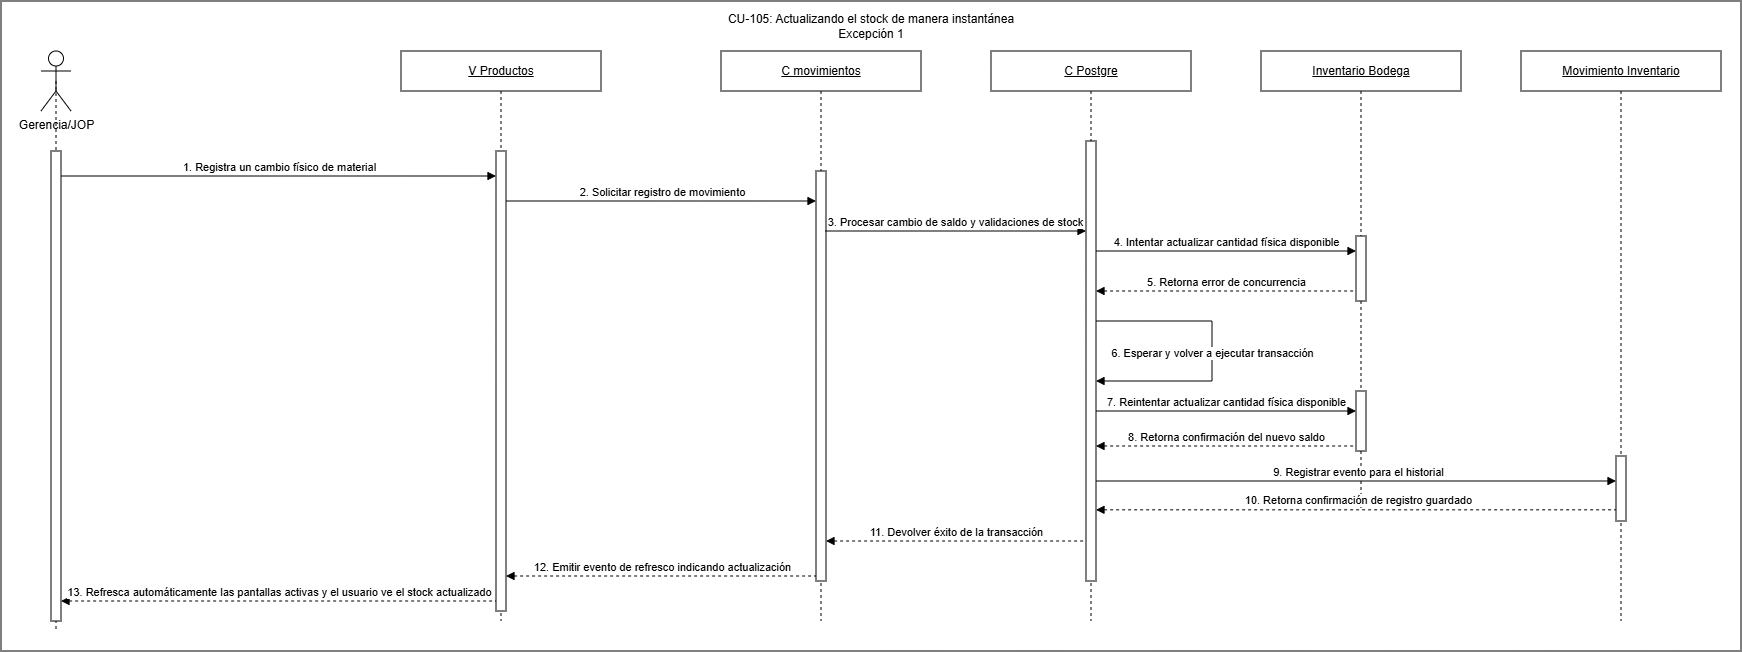

The diagram above was exported from draw.io. Its source (the exported page's mxGraphModel, read from the mxfile embedded in the PNG):
<mxGraphModel dx="1350" dy="1192" grid="1" gridSize="10" guides="1" tooltips="1" connect="1" arrows="1" fold="1" page="1" pageScale="1" pageWidth="827" pageHeight="1169" math="0" shadow="0">
  <root>
    <mxCell id="0" />
    <mxCell id="1" parent="0" />
    <mxCell id="qOMkT0TRJQhhDrOH9h9f-1" parent="1" style="rounded=0;whiteSpace=wrap;html=1;" value="" vertex="1">
      <mxGeometry height="650" width="1740" x="160" y="260" as="geometry" />
    </mxCell>
    <mxCell id="U7JiqSKJjbsNGjsoq53Z-1" edge="1" parent="1" source="U7JiqSKJjbsNGjsoq53Z-9" style="rounded=0;orthogonalLoop=1;jettySize=auto;html=1;exitX=0.5;exitY=0.5;exitDx=0;exitDy=0;exitPerimeter=0;dashed=1;endArrow=none;endFill=0;" target="U7JiqSKJjbsNGjsoq53Z-29" value="">
      <mxGeometry relative="1" as="geometry">
        <mxPoint x="215" y="340" as="sourcePoint" />
        <mxPoint x="215" y="770" as="targetPoint" />
      </mxGeometry>
    </mxCell>
    <mxCell id="U7JiqSKJjbsNGjsoq53Z-2" parent="1" style="shape=umlLifeline;perimeter=lifelinePerimeter;whiteSpace=wrap;html=1;container=1;dropTarget=0;collapsible=0;recursiveResize=0;outlineConnect=0;portConstraint=eastwest;" value="&lt;u&gt;C movimientos&lt;/u&gt;" vertex="1">
      <mxGeometry height="570" width="200" x="880" y="310" as="geometry" />
    </mxCell>
    <mxCell id="U7JiqSKJjbsNGjsoq53Z-4" parent="U7JiqSKJjbsNGjsoq53Z-2" style="html=1;points=[[0,0,0,0,5],[0,1,0,0,-5],[1,0,0,0,5],[1,1,0,0,-5]];perimeter=orthogonalPerimeter;outlineConnect=0;targetShapes=umlLifeline;portConstraint=eastwest;" value="" vertex="1">
      <mxGeometry height="410" width="10" x="95" y="120" as="geometry" />
    </mxCell>
    <mxCell id="U7JiqSKJjbsNGjsoq53Z-5" parent="1" style="shape=umlLifeline;perimeter=lifelinePerimeter;whiteSpace=wrap;html=1;container=1;dropTarget=0;collapsible=0;recursiveResize=0;outlineConnect=0;portConstraint=eastwest;" value="&lt;u&gt;V Productos&lt;/u&gt;" vertex="1">
      <mxGeometry height="570" width="200" x="560" y="310" as="geometry" />
    </mxCell>
    <mxCell id="U7JiqSKJjbsNGjsoq53Z-7" parent="U7JiqSKJjbsNGjsoq53Z-5" style="html=1;points=[[0,0,0,0,5],[0,1,0,0,-5],[1,0,0,0,5],[1,1,0,0,-5]];perimeter=orthogonalPerimeter;outlineConnect=0;targetShapes=umlLifeline;portConstraint=eastwest;" value="" vertex="1">
      <mxGeometry height="460" width="10" x="95" y="100" as="geometry" />
    </mxCell>
    <mxCell id="U7JiqSKJjbsNGjsoq53Z-8" edge="1" parent="1" source="U7JiqSKJjbsNGjsoq53Z-29" style="rounded=0;orthogonalLoop=1;jettySize=auto;html=1;exitX=0.5;exitY=0.5;exitDx=0;exitDy=0;exitPerimeter=0;dashed=1;endArrow=none;endFill=0;">
      <mxGeometry relative="1" as="geometry">
        <mxPoint x="215" y="890" as="targetPoint" />
      </mxGeometry>
    </mxCell>
    <mxCell id="U7JiqSKJjbsNGjsoq53Z-9" parent="1" style="shape=umlActor;verticalLabelPosition=bottom;verticalAlign=top;html=1;outlineConnect=0;" value="Gerencia/JOP" vertex="1">
      <mxGeometry height="60" width="30" x="200" y="310" as="geometry" />
    </mxCell>
    <mxCell id="U7JiqSKJjbsNGjsoq53Z-10" parent="1" style="shape=umlLifeline;perimeter=lifelinePerimeter;whiteSpace=wrap;html=1;container=1;dropTarget=0;collapsible=0;recursiveResize=0;outlineConnect=0;portConstraint=eastwest;" value="&lt;u&gt;C Postgre&lt;/u&gt;" vertex="1">
      <mxGeometry height="570" width="200" x="1150" y="310" as="geometry" />
    </mxCell>
    <mxCell id="U7JiqSKJjbsNGjsoq53Z-11" parent="U7JiqSKJjbsNGjsoq53Z-10" style="html=1;points=[[0,0,0,0,5],[0,1,0,0,-5],[1,0,0,0,5],[1,1,0,0,-5]];perimeter=orthogonalPerimeter;outlineConnect=0;targetShapes=umlLifeline;portConstraint=eastwest;" value="" vertex="1">
      <mxGeometry height="440" width="10" x="95" y="90" as="geometry" />
    </mxCell>
    <mxCell id="P7iGkOp3XoflnV9x3wj9-2" edge="1" parent="U7JiqSKJjbsNGjsoq53Z-10" style="html=1;verticalAlign=bottom;endArrow=block;rounded=0;startArrow=none;startFill=0;endFill=1;edgeStyle=orthogonalEdgeStyle;" value="6. Esperar y volver a ejecutar transacción">
      <mxGeometry relative="1" x="0.0867" as="geometry">
        <mxPoint y="-1" as="offset" />
        <Array as="points">
          <mxPoint x="221.02999999999997" y="270.03" />
          <mxPoint x="221.02999999999997" y="330.03" />
        </Array>
        <mxPoint x="105" y="270" as="sourcePoint" />
        <mxPoint x="105" y="330" as="targetPoint" />
      </mxGeometry>
    </mxCell>
    <mxCell id="U7JiqSKJjbsNGjsoq53Z-14" parent="1" style="shape=umlLifeline;perimeter=lifelinePerimeter;whiteSpace=wrap;html=1;container=1;dropTarget=0;collapsible=0;recursiveResize=0;outlineConnect=0;portConstraint=eastwest;" value="&lt;u&gt;Inventario Bodega&lt;/u&gt;" vertex="1">
      <mxGeometry height="460" width="200" x="1420" y="310" as="geometry" />
    </mxCell>
    <mxCell id="U7JiqSKJjbsNGjsoq53Z-15" parent="U7JiqSKJjbsNGjsoq53Z-14" style="html=1;points=[[0,0,0,0,5],[0,1,0,0,-5],[1,0,0,0,5],[1,1,0,0,-5]];perimeter=orthogonalPerimeter;outlineConnect=0;targetShapes=umlLifeline;portConstraint=eastwest;" value="" vertex="1">
      <mxGeometry height="65" width="10" x="95" y="185" as="geometry" />
    </mxCell>
    <mxCell id="P7iGkOp3XoflnV9x3wj9-13" parent="U7JiqSKJjbsNGjsoq53Z-14" style="html=1;points=[[0,0,0,0,5],[0,1,0,0,-5],[1,0,0,0,5],[1,1,0,0,-5]];perimeter=orthogonalPerimeter;outlineConnect=0;targetShapes=umlLifeline;portConstraint=eastwest;" value="" vertex="1">
      <mxGeometry height="60" width="10" x="95" y="340" as="geometry" />
    </mxCell>
    <mxCell id="U7JiqSKJjbsNGjsoq53Z-16" parent="1" style="shape=umlLifeline;perimeter=lifelinePerimeter;whiteSpace=wrap;html=1;container=1;dropTarget=0;collapsible=0;recursiveResize=0;outlineConnect=0;portConstraint=eastwest;" value="&lt;u&gt;Movimiento Inventario&lt;/u&gt;" vertex="1">
      <mxGeometry height="570" width="200" x="1680" y="310" as="geometry" />
    </mxCell>
    <mxCell id="U7JiqSKJjbsNGjsoq53Z-17" parent="U7JiqSKJjbsNGjsoq53Z-16" style="html=1;points=[[0,0,0,0,5],[0,1,0,0,-5],[1,0,0,0,5],[1,1,0,0,-5]];perimeter=orthogonalPerimeter;outlineConnect=0;targetShapes=umlLifeline;portConstraint=eastwest;" value="" vertex="1">
      <mxGeometry height="65" width="10" x="95" y="405" as="geometry" />
    </mxCell>
    <mxCell id="U7JiqSKJjbsNGjsoq53Z-18" edge="1" parent="1" style="html=1;verticalAlign=bottom;endArrow=block;curved=0;rounded=0;" value="1. Registra un cambio físico de material">
      <mxGeometry relative="1" as="geometry">
        <mxPoint x="220" y="435" as="sourcePoint" />
        <mxPoint x="655" y="435" as="targetPoint" />
      </mxGeometry>
    </mxCell>
    <mxCell id="U7JiqSKJjbsNGjsoq53Z-19" edge="1" parent="1" style="html=1;verticalAlign=bottom;endArrow=block;curved=0;rounded=0;" value="2. Solicitar registro de movimiento">
      <mxGeometry relative="1" as="geometry">
        <mxPoint x="665" y="460" as="sourcePoint" />
        <mxPoint x="975" y="460" as="targetPoint" />
      </mxGeometry>
    </mxCell>
    <mxCell id="U7JiqSKJjbsNGjsoq53Z-20" edge="1" parent="1" style="html=1;verticalAlign=bottom;endArrow=block;curved=0;rounded=0;" target="U7JiqSKJjbsNGjsoq53Z-11" value="3. Procesar cambio de saldo y validaciones de stock">
      <mxGeometry relative="1" as="geometry">
        <mxPoint x="984" y="490" as="sourcePoint" />
        <mxPoint x="1279" y="490" as="targetPoint" />
      </mxGeometry>
    </mxCell>
    <mxCell id="U7JiqSKJjbsNGjsoq53Z-21" edge="1" parent="1" style="html=1;verticalAlign=bottom;endArrow=block;curved=0;rounded=0;" value="4. Intentar actualizar cantidad física disponible">
      <mxGeometry relative="1" x="0.0045" as="geometry">
        <mxPoint as="offset" />
        <mxPoint x="1255" y="510" as="sourcePoint" />
        <mxPoint x="1515" y="510" as="targetPoint" />
      </mxGeometry>
    </mxCell>
    <mxCell id="U7JiqSKJjbsNGjsoq53Z-22" edge="1" parent="1" style="html=1;verticalAlign=bottom;endArrow=none;curved=0;rounded=0;dashed=1;startArrow=block;startFill=1;endFill=0;" value="5. Retorna error de concurrencia">
      <mxGeometry relative="1" x="0.0045" as="geometry">
        <mxPoint as="offset" />
        <mxPoint x="1255" y="550" as="sourcePoint" />
        <mxPoint x="1515" y="550" as="targetPoint" />
      </mxGeometry>
    </mxCell>
    <mxCell id="U7JiqSKJjbsNGjsoq53Z-29" parent="1" style="html=1;points=[[0,0,0,0,5],[0,1,0,0,-5],[1,0,0,0,5],[1,1,0,0,-5]];perimeter=orthogonalPerimeter;outlineConnect=0;targetShapes=umlLifeline;portConstraint=eastwest;" value="" vertex="1">
      <mxGeometry height="470" width="10" x="210" y="410" as="geometry" />
    </mxCell>
    <mxCell id="P7iGkOp3XoflnV9x3wj9-3" edge="1" parent="1" style="html=1;verticalAlign=bottom;endArrow=block;curved=0;rounded=0;" value="7. Reintentar actualizar cantidad física disponible">
      <mxGeometry relative="1" x="0.0045" as="geometry">
        <mxPoint as="offset" />
        <mxPoint x="1255" y="670" as="sourcePoint" />
        <mxPoint x="1515" y="670" as="targetPoint" />
      </mxGeometry>
    </mxCell>
    <mxCell id="P7iGkOp3XoflnV9x3wj9-4" edge="1" parent="1" style="html=1;verticalAlign=bottom;endArrow=none;curved=0;rounded=0;dashed=1;startArrow=block;startFill=1;endFill=0;entryX=0;entryY=1;entryDx=0;entryDy=-5;entryPerimeter=0;" target="P7iGkOp3XoflnV9x3wj9-13" value="8. Retorna confirmación del nuevo saldo">
      <mxGeometry relative="1" x="0.0045" as="geometry">
        <mxPoint as="offset" />
        <mxPoint x="1255" y="705" as="sourcePoint" />
        <mxPoint x="1510" y="710" as="targetPoint" />
      </mxGeometry>
    </mxCell>
    <mxCell id="P7iGkOp3XoflnV9x3wj9-5" edge="1" parent="1" style="html=1;verticalAlign=bottom;endArrow=block;curved=0;rounded=0;" value="9. Registrar evento para el historial">
      <mxGeometry relative="1" x="0.0045" as="geometry">
        <mxPoint as="offset" />
        <mxPoint x="1255" y="740" as="sourcePoint" />
        <mxPoint x="1775" y="740" as="targetPoint" />
      </mxGeometry>
    </mxCell>
    <mxCell id="P7iGkOp3XoflnV9x3wj9-6" edge="1" parent="1" style="html=1;verticalAlign=bottom;endArrow=none;curved=0;rounded=0;dashed=1;startArrow=block;startFill=1;endFill=0;" value="10. Retorna confirmación de registro guardado">
      <mxGeometry relative="1" x="0.0045" as="geometry">
        <mxPoint as="offset" />
        <mxPoint x="1255" y="768.8200000000002" as="sourcePoint" />
        <mxPoint x="1775" y="768.82" as="targetPoint" />
      </mxGeometry>
    </mxCell>
    <mxCell id="P7iGkOp3XoflnV9x3wj9-8" edge="1" parent="1" source="U7JiqSKJjbsNGjsoq53Z-7" style="html=1;verticalAlign=bottom;endArrow=none;curved=0;rounded=0;dashed=1;startArrow=block;startFill=1;endFill=0;entryX=0;entryY=1;entryDx=0;entryDy=-5;entryPerimeter=0;" target="U7JiqSKJjbsNGjsoq53Z-4" value="12. Emitir evento de refresco indicando actualización">
      <mxGeometry relative="1" as="geometry">
        <mxPoint x="670" y="830" as="sourcePoint" />
        <mxPoint x="980" y="830" as="targetPoint" />
      </mxGeometry>
    </mxCell>
    <mxCell id="P7iGkOp3XoflnV9x3wj9-9" edge="1" parent="1" style="html=1;verticalAlign=bottom;endArrow=none;curved=0;rounded=0;startArrow=block;startFill=1;endFill=0;dashed=1;" value="13. Refresca automáticamente las pantallas activas y el usuario ve el stock actualizado">
      <mxGeometry relative="1" as="geometry">
        <mxPoint x="220" y="860" as="sourcePoint" />
        <mxPoint x="655" y="860" as="targetPoint" />
      </mxGeometry>
    </mxCell>
    <mxCell id="P7iGkOp3XoflnV9x3wj9-7" edge="1" parent="1" style="html=1;verticalAlign=bottom;endArrow=none;curved=0;rounded=0;startArrow=block;startFill=1;endFill=0;dashed=1;" value="11. Devolver éxito de la transacción">
      <mxGeometry relative="1" as="geometry">
        <mxPoint x="985" y="800" as="sourcePoint" />
        <mxPoint x="1245" y="800" as="targetPoint" />
      </mxGeometry>
    </mxCell>
    <mxCell id="b3PjFmfdunuyIbzdKn_G-1" parent="1" style="text;html=1;whiteSpace=wrap;strokeColor=none;fillColor=none;align=center;verticalAlign=middle;rounded=0;" value="&lt;div&gt;&lt;span style=&quot;text-align: left;&quot;&gt;CU-105: Actualizando el stock de manera instantánea&lt;/span&gt;&lt;/div&gt;Excepción 1" vertex="1">
      <mxGeometry height="30" width="290" x="885" y="270" as="geometry" />
    </mxCell>
  </root>
</mxGraphModel>